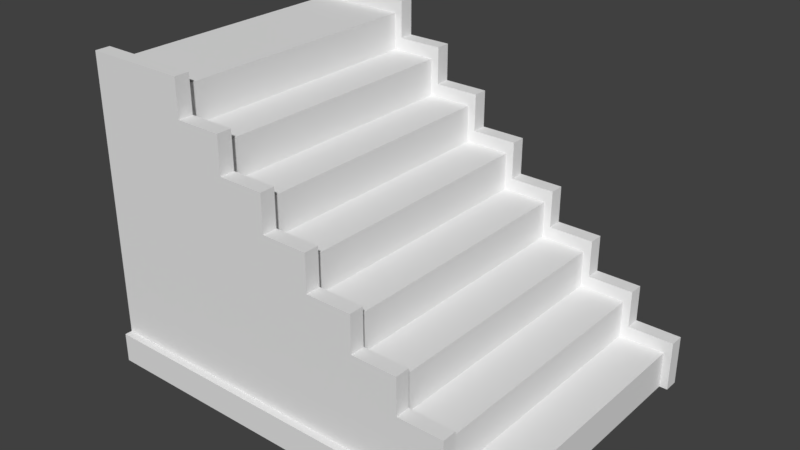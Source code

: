 # Source: Stairs.blend  (saved by Blender 2.78.0; exported with 4.5.12 LTS)
import bpy
from mathutils import Matrix  # noqa: F401  (used for matrix-valued properties, if any)

bpy.ops.wm.read_factory_settings(use_empty=True)
scene = bpy.context.scene
scene.name = 'Scene'

# ---- collections
col_collection_1 = bpy.data.collections.new('Collection 1'); scene.collection.children.link(col_collection_1)

# ---- materials (node trees are filled in below, after node groups)
mat_material = bpy.data.materials.new('Material')
mat_material.alpha_threshold = 0.0
mat_material.use_transparent_shadow = False
mat_material.roughness = 0.5
mat_material_001 = bpy.data.materials.new('Material.001')
mat_material_001.alpha_threshold = 0.0
mat_material_001.use_transparent_shadow = False
mat_material_001.roughness = 0.5
mat_material_002 = bpy.data.materials.new('Material.002')
mat_material_002.alpha_threshold = 0.0
mat_material_002.use_transparent_shadow = False
mat_material_002.roughness = 0.5

# ---- material node trees

# ---- world
world_world = bpy.data.worlds.new('World'); scene.world = world_world
world_world.color = (0.05088, 0.05088, 0.05088)
world_world.use_sun_shadow = False
world_world.sun_shadow_jitter_overblur = 0.0
world_world.cycles.sampling_method = 'MANUAL'

# ---- meshes
me_plane_009 = bpy.data.meshes.new('Plane.009')
me_plane_009.from_pydata([(1.0, 1.0, 0.0), (-1.8, 1.0, 0.2), (1.0, 1.0, 0.2), (0.691, 1.0, 0.2), (0.3819, 1.0, 0.2), (0.07287, 1.0, 0.2), (-0.2362, 1.0, 0.2), (-0.5452, 1.0, 0.2), (-0.8543, 1.0, 0.2), (-1.163, 1.0, 0.2), (-1.472, 1.0, 0.2), (-1.8, 1.0, 0.5), (-1.472, 1.0, 0.5), (0.691, 1.0, 0.5), (0.3819, 1.0, 0.5), (0.07287, 1.0, 0.5), (-0.2362, 1.0, 0.5), (-0.5452, 1.0, 0.5), (-0.8543, 1.0, 0.5), (-1.163, 1.0, 0.5), (-1.8, 1.0, 0.75), (-1.472, 1.0, 0.75), (0.3819, 1.0, 0.75), (0.07287, 1.0, 0.75), (-0.2362, 1.0, 0.75), (-0.5452, 1.0, 0.75), (-0.8543, 1.0, 0.75), (-1.163, 1.0, 0.75), (-1.8, 1.0, 1.0), (-1.472, 1.0, 1.0), (0.07287, 1.0, 1.0), (-0.2362, 1.0, 1.0), (-0.5452, 1.0, 1.0), (-0.8543, 1.0, 1.0), (-1.163, 1.0, 1.0), (-1.8, 1.0, 1.25), (-1.472, 1.0, 1.25), (-0.2362, 1.0, 1.25), (-0.5452, 1.0, 1.25), (-0.8543, 1.0, 1.25), (-1.163, 1.0, 1.25), (-1.8, 1.0, 1.5), (-1.472, 1.0, 1.5), (-0.5452, 1.0, 1.5), (-0.8543, 1.0, 1.5), (-1.163, 1.0, 1.5), (-1.8, 1.0, 1.75), (-1.472, 1.0, 1.75), (-0.8543, 1.0, 1.75), (-1.163, 1.0, 1.75), (-1.8, 1.0, 2.0), (-1.472, 1.0, 2.0), (-1.163, 1.0, 2.0), (1.0, 0.9, 0.0), (1.0, 0.9, 0.25), (0.691, 0.9, 0.25), (0.3819, 0.9, 0.5), (-0.2362, 0.9, 1.0), (0.07287, 0.9, 1.0), (-0.5452, 0.9, 1.25), (-0.8543, 0.9, 1.5), (-1.163, 0.9, 1.75), (-0.8543, 0.9, 1.75), (1.054, 0.9, 0.0), (1.054, 1.0, 0.0), (1.054, 0.9, 0.3389), (1.054, 1.0, 0.3389), (0.7453, 1.0, 0.3389), (0.7453, 0.9, 0.3389), (0.7453, 1.0, 0.5889), (0.4363, 1.0, 0.5889), (0.4363, 0.9, 0.5889), (0.7453, 0.9, 0.5889), (0.4363, 1.0, 0.8389), (0.1272, 1.0, 0.8389), (0.1272, 0.9, 0.8389), (0.4363, 0.9, 0.8389), (0.1272, 1.0, 1.089), (-0.1818, 1.0, 1.089), (-0.1818, 0.9, 1.089), (0.1272, 0.9, 1.089), (-0.1818, 1.0, 1.339), (-0.4908, 1.0, 1.339), (-0.4908, 1.0, 1.589), (-0.4908, 0.9, 1.339), (-0.1818, 0.9, 1.339), (-0.7999, 1.0, 1.589), (-0.7999, 1.0, 1.839), (-0.7999, 0.9, 1.589), (-0.4908, 0.9, 1.589), (-1.109, 1.0, 1.839), (-1.109, 0.9, 1.839), (-0.7999, 0.9, 1.839), (-1.472, 1.0, 2.089), (-1.8, 1.0, 2.089), (-1.109, 1.0, 2.089), (-1.472, 0.9, 2.089), (-1.109, 0.9, 2.089), (-1.8, 0.9, 2.089), (1.0, -1.0, 0.0), (-1.8, -1.0, 0.2), (1.0, -1.0, 0.2), (0.691, -1.0, 0.2), (0.3819, -1.0, 0.2), (0.07287, -1.0, 0.2), (-0.2362, -1.0, 0.2), (-0.5452, -1.0, 0.2), (-0.8543, -1.0, 0.2), (-1.163, -1.0, 0.2), (-1.472, -1.0, 0.2), (-1.8, -1.0, 0.5), (-1.472, -1.0, 0.5), (0.691, -1.0, 0.5), (0.3819, -1.0, 0.5), (0.07287, -1.0, 0.5), (-0.2362, -1.0, 0.5), (-0.5452, -1.0, 0.5), (-0.8543, -1.0, 0.5), (-1.163, -1.0, 0.5), (-1.8, -1.0, 0.75), (-1.472, -1.0, 0.75), (0.3819, -1.0, 0.75), (0.07287, -1.0, 0.75), (-0.2362, -1.0, 0.75), (-0.5452, -1.0, 0.75), (-0.8543, -1.0, 0.75), (-1.163, -1.0, 0.75), (-1.8, -1.0, 1.0), (-1.472, -1.0, 1.0), (0.07287, -1.0, 1.0), (-0.2362, -1.0, 1.0), (-0.5452, -1.0, 1.0), (-0.8543, -1.0, 1.0), (-1.163, -1.0, 1.0), (-1.8, -1.0, 1.25), (-1.472, -1.0, 1.25), (-0.2362, -1.0, 1.25), (-0.5452, -1.0, 1.25), (-0.8543, -1.0, 1.25), (-1.163, -1.0, 1.25), (-1.8, -1.0, 1.5), (-1.472, -1.0, 1.5), (-0.5452, -1.0, 1.5), (-0.8543, -1.0, 1.5), (-1.163, -1.0, 1.5), (-1.8, -1.0, 1.75), (-1.472, -1.0, 1.75), (-0.8543, -1.0, 1.75), (-1.163, -1.0, 1.75), (-1.8, -1.0, 2.0), (-1.472, -1.0, 2.0), (-1.163, -1.0, 2.0), (1.0, -0.9, 0.0), (1.0, -0.9, 0.25), (0.691, -0.9, 0.25), (0.3819, -0.9, 0.5), (0.691, -0.9, 0.5), (0.07287, -0.9, 0.75), (0.3819, -0.9, 0.75), (-0.2362, -0.9, 1.0), (0.07287, -0.9, 1.0), (-0.5452, -0.9, 1.25), (-0.2362, -0.9, 1.25), (-0.8543, -0.9, 1.5), (-0.5452, -0.9, 1.5), (-1.163, -0.9, 1.75), (-0.8543, -0.9, 1.75), (-1.8, -0.9, 2.0), (-1.472, -0.9, 2.0), (-1.163, -0.9, 2.0), (1.054, -0.9, 0.0), (1.054, -1.0, 0.0), (1.054, -0.9, 0.3389), (1.054, -1.0, 0.3389), (0.7453, -1.0, 0.3389), (0.7453, -0.9, 0.3389), (0.7453, -1.0, 0.5889), (0.4363, -1.0, 0.5889), (0.4363, -0.9, 0.5889), (0.7453, -0.9, 0.5889), (0.4363, -1.0, 0.8389), (0.1272, -1.0, 0.8389), (0.1272, -0.9, 0.8389), (0.4363, -0.9, 0.8389), (0.1272, -1.0, 1.089), (-0.1818, -1.0, 1.089), (-0.1818, -0.9, 1.089), (0.1272, -0.9, 1.089), (-0.1818, -1.0, 1.339), (-0.4908, -1.0, 1.339), (-0.4908, -1.0, 1.589), (-0.4908, -0.9, 1.339), (-0.1818, -0.9, 1.339), (-0.7999, -1.0, 1.589), (-0.7999, -1.0, 1.839), (-0.7999, -0.9, 1.589), (-0.4908, -0.9, 1.589), (-1.109, -1.0, 1.839), (-1.109, -0.9, 1.839), (-0.7999, -0.9, 1.839), (-1.472, -1.0, 2.089), (-1.8, -1.0, 2.089), (-1.109, -1.0, 2.089), (-1.472, -0.9, 2.089), (-1.109, -0.9, 2.089), (-1.8, -0.9, 2.089), (0.691, 0.9, 0.5), (0.07287, 0.9, 0.75), (0.3819, 0.9, 0.75), (-0.2362, 0.9, 1.25), (-0.5452, 0.9, 1.5), (-1.472, 0.9, 2.0), (-1.163, 0.9, 2.0), (-1.8, 0.9, 2.0), (-1.472, 1.05, 0.0), (-1.8, 1.05, 0.0), (-1.472, 1.05, 0.2), (-1.8, 1.05, 0.2), (1.0, 1.05, 0.0), (1.0, 1.05, 0.2), (0.691, 1.05, 0.0), (0.3819, 1.05, 0.0), (0.07287, 1.05, 0.0), (-0.2362, 1.05, 0.0), (-0.5452, 1.05, 0.0), (-0.8543, 1.05, 0.0), (-1.163, 1.05, 0.0), (0.691, 1.05, 0.2), (0.3819, 1.05, 0.2), (0.07287, 1.05, 0.2), (-0.2362, 1.05, 0.2), (-0.5452, 1.05, 0.2), (-0.8543, 1.05, 0.2), (-1.163, 1.05, 0.2), (-1.472, -1.05, 0.0), (-1.8, -1.05, 0.0), (-1.472, -1.05, 0.2), (-1.8, -1.05, 0.2), (1.0, -1.05, 0.0), (1.0, -1.05, 0.2), (0.691, -1.05, 0.0), (0.3819, -1.05, 0.0), (0.07287, -1.05, 0.0), (-0.2362, -1.05, 0.0), (-0.5452, -1.05, 0.0), (-0.8543, -1.05, 0.0), (-1.163, -1.05, 0.0), (0.691, -1.05, 0.2), (0.3819, -1.05, 0.2), (0.07287, -1.05, 0.2), (-0.2362, -1.05, 0.2), (-0.5452, -1.05, 0.2), (-0.8543, -1.05, 0.2), (-1.163, -1.05, 0.2)], [], [(57, 58, 80, 79), (211, 212, 97, 96), (8, 7, 231, 232), (7, 6, 230, 231), (2, 0, 218, 219), (6, 5, 229, 230), (1, 10, 216, 217), (7, 8, 18, 17), (6, 7, 17, 16), (5, 6, 16, 15), (4, 5, 15, 14), (12, 11, 20, 21), (0, 2, 66, 64), (18, 19, 27, 26), (17, 18, 26, 25), (58, 207, 75, 80), (8, 9, 19, 18), (9, 10, 12, 19), (10, 1, 11, 12), (3, 4, 14, 13), (23, 30, 77, 74), (24, 25, 32, 31), (23, 24, 31, 30), (21, 20, 28, 29), (14, 22, 73, 70), (19, 12, 21, 27), (14, 15, 23, 22), (15, 16, 24, 23), (16, 17, 25, 24), (31, 32, 38, 37), (34, 29, 36, 40), (29, 28, 35, 36), (212, 61, 91, 97), (25, 26, 33, 32), (49, 52, 95, 90), (26, 27, 34, 33), (27, 21, 29, 34), (38, 39, 44, 43), (36, 35, 41, 42), (43, 44, 86, 83), (210, 59, 84, 89), (32, 33, 39, 38), (22, 23, 74, 73), (33, 34, 40, 39), (42, 41, 46, 47), (44, 45, 49, 48), (59, 209, 85, 84), (39, 40, 45, 44), (40, 36, 42, 45), (55, 54, 65, 68), (45, 42, 47, 49), (50, 213, 98, 94), (209, 57, 79, 85), (54, 53, 63, 65), (47, 46, 50, 51), (38, 43, 83, 82), (49, 47, 51, 52), (68, 65, 66, 67), (63, 64, 66, 65), (71, 70, 73, 76), (71, 72, 69, 70), (68, 67, 69, 72), (75, 76, 73, 74), (79, 80, 77, 78), (75, 74, 77, 80), (84, 82, 83, 89), (84, 85, 81, 82), (79, 78, 81, 85), (88, 89, 83, 86), (91, 92, 87, 90), (88, 86, 87, 92), (98, 96, 93, 94), (96, 97, 95, 93), (91, 90, 95, 97), (3, 13, 69, 67), (2, 3, 67, 66), (213, 211, 96, 98), (44, 48, 87, 86), (31, 37, 81, 78), (207, 208, 76, 75), (30, 31, 78, 77), (37, 38, 82, 81), (51, 50, 94, 93), (206, 55, 68, 72), (13, 14, 70, 69), (62, 60, 88, 92), (56, 206, 72, 71), (48, 49, 90, 87), (61, 62, 92, 91), (52, 51, 93, 95), (208, 56, 71, 76), (60, 210, 89, 88), (159, 186, 187, 160), (168, 203, 204, 169), (5, 4, 228, 229), (4, 3, 227, 228), (3, 2, 219, 227), (108, 109, 236, 253), (106, 116, 117, 107), (105, 115, 116, 106), (104, 114, 115, 105), (103, 113, 114, 104), (111, 120, 119, 110), (99, 171, 173, 101), (117, 125, 126, 118), (116, 124, 125, 117), (160, 187, 182, 157), (107, 117, 118, 108), (108, 118, 111, 109), (109, 111, 110, 100), (102, 112, 113, 103), (122, 181, 184, 129), (123, 130, 131, 124), (122, 129, 130, 123), (120, 128, 127, 119), (113, 177, 180, 121), (118, 126, 120, 111), (113, 121, 122, 114), (114, 122, 123, 115), (115, 123, 124, 116), (130, 136, 137, 131), (133, 139, 135, 128), (128, 135, 134, 127), (169, 204, 198, 165), (124, 131, 132, 125), (148, 197, 202, 151), (125, 132, 133, 126), (126, 133, 128, 120), (137, 142, 143, 138), (135, 141, 140, 134), (142, 190, 193, 143), (164, 196, 191, 161), (131, 137, 138, 132), (121, 180, 181, 122), (132, 138, 139, 133), (141, 146, 145, 140), (143, 147, 148, 144), (161, 191, 192, 162), (138, 143, 144, 139), (139, 144, 141, 135), (154, 175, 172, 153), (144, 148, 146, 141), (149, 201, 205, 167), (162, 192, 186, 159), (153, 172, 170, 152), (146, 150, 149, 145), (137, 189, 190, 142), (148, 151, 150, 146), (61, 212, 169, 165), (211, 168, 169, 212), (213, 167, 168, 211), (60, 62, 166, 163), (61, 165, 166, 62), (60, 163, 164, 210), (57, 209, 162, 159), (59, 161, 162, 209), (59, 210, 164, 161), (207, 58, 160, 157), (57, 159, 160, 58), (207, 157, 158, 208), (55, 206, 156, 154), (56, 155, 156, 206), (56, 208, 158, 155), (53, 54, 153, 152), (55, 154, 153, 54), (175, 174, 173, 172), (170, 172, 173, 171), (178, 183, 180, 177), (178, 177, 176, 179), (175, 179, 176, 174), (182, 181, 180, 183), (186, 185, 184, 187), (182, 187, 184, 181), (191, 196, 190, 189), (191, 189, 188, 192), (186, 192, 188, 185), (195, 193, 190, 196), (198, 197, 194, 199), (195, 199, 194, 193), (205, 201, 200, 203), (203, 200, 202, 204), (198, 204, 202, 197), (102, 174, 176, 112), (101, 173, 174, 102), (167, 205, 203, 168), (143, 193, 194, 147), (130, 185, 188, 136), (157, 182, 183, 158), (129, 184, 185, 130), (136, 188, 189, 137), (150, 200, 201, 149), (156, 179, 175, 154), (112, 176, 177, 113), (166, 199, 195, 163), (155, 178, 179, 156), (147, 194, 197, 148), (165, 198, 199, 166), (151, 202, 200, 150), (158, 183, 178, 155), (163, 195, 196, 164), (214, 215, 217, 216), (218, 220, 227, 219), (220, 221, 228, 227), (221, 222, 229, 228), (222, 223, 230, 229), (223, 224, 231, 230), (224, 225, 232, 231), (225, 226, 233, 232), (226, 214, 216, 233), (234, 236, 237, 235), (238, 239, 247, 240), (240, 247, 248, 241), (241, 248, 249, 242), (242, 249, 250, 243), (243, 250, 251, 244), (244, 251, 252, 245), (245, 252, 253, 246), (246, 253, 236, 234), (101, 102, 247, 239), (9, 8, 232, 233), (102, 103, 248, 247), (10, 9, 233, 216), (103, 104, 249, 248), (109, 100, 237, 236), (104, 105, 250, 249), (99, 101, 239, 238), (105, 106, 251, 250), (106, 107, 252, 251), (107, 108, 253, 252)])
me_plane_009.polygons.foreach_set('material_index', [1, 1, 1, 1, 1, 1, 1, 0, 0, 0, 0, 0, 1, 0, 0, 1, 0, 0, 0, 0, 1, 0, 0, 0, 1, 0, 0, 0, 0, 0, 0, 0, 1, 0, 1, 0, 0, 0, 0, 1, 1, 0, 1, 0, 0, 0, 1, 0, 0, 1, 0, 0, 1, 1, 0, 1, 0, 1, 1, 1, 1, 1, 1, 1, 1, 1, 1, 1, 1, 1, 1, 1, 1, 1, 1, 1, 1, 1, 1, 1, 1, 1, 1, 1, 1, 1, 1, 1, 1, 1, 1, 1, 1, 1, 1, 1, 1, 1, 0, 0, 0, 0, 0, 1, 0, 0, 1, 0, 0, 0, 0, 1, 0, 0, 0, 1, 0, 0, 0, 0, 0, 0, 0, 1, 0, 1, 0, 0, 0, 0, 1, 1, 0, 1, 0, 0, 0, 1, 0, 0, 1, 0, 0, 1, 1, 0, 1, 0, 2, 2, 2, 2, 2, 2, 2, 2, 2, 2, 2, 2, 2, 2, 2, 2, 2, 1, 1, 1, 1, 1, 1, 1, 1, 1, 1, 1, 1, 1, 1, 1, 1, 1, 1, 1, 1, 1, 1, 1, 1, 1, 1, 1, 1, 1, 1, 1, 1, 1, 1, 1, 1, 1, 1, 1, 1, 1, 1, 1, 1, 1, 1, 1, 1, 1, 1, 1, 1, 1, 1, 1, 1, 1, 1, 1, 1, 0, 1, 1, 1])
_uv = me_plane_009.uv_layers.new(name='UVMap')
_uv.uv.foreach_set('vector', [0.09624, 0.9514, 0.1895, 0.9514, 0.1895, 0.9296, 0.09624, 0.9296, 0.9514, 0.4752, 0.9514, 0.382, 0.9296, 0.382, 0.9296, 0.4752, 0.5248, 0.9752, 0.618, 0.9752, 0.618, 0.9534, 0.5248, 0.9534, 0.9752, 0.4752, 0.9752, 0.382, 0.9534, 0.382, 0.9534, 0.4752, 0.4276, 0.5228, 0.4276, 0.4772, 0.4058, 0.4772, 0.4058, 0.5228, 0.4296, 0.9752, 0.5228, 0.9752, 0.5228, 0.9534, 0.4296, 0.9534, 0.9514, 0.6657, 0.9514, 0.5724, 0.9296, 0.5724, 0.9296, 0.6657, 0.38, 0.4772, 0.2867, 0.4772, 0.2867, 0.5704, 0.38, 0.5704, 0.5704, 0.2867, 0.4772, 0.2867, 0.4772, 0.38, 0.5704, 0.38, 0.09424, 0.4772, 0.001001, 0.4772, 0.001001, 0.5704, 0.09424, 0.5704, 0.09424, 0.2867, 0.001001, 0.2867, 0.001001, 0.38, 0.09424, 0.38, 0.5724, 0.8085, 0.6657, 0.8085, 0.6657, 0.7629, 0.5724, 0.7629, 0.4038, 0.5228, 0.4038, 0.4772, 0.382, 0.4772, 0.382, 0.5228, 0.8085, 0.6657, 0.8085, 0.5724, 0.7629, 0.5724, 0.7629, 0.6657, 0.4772, 0.8085, 0.5704, 0.8085, 0.5704, 0.7629, 0.4772, 0.7629, 0.4752, 0.5228, 0.4752, 0.4772, 0.4534, 0.4772, 0.4534, 0.5228, 0.4752, 0.2867, 0.382, 0.2867, 0.382, 0.38, 0.4752, 0.38, 0.38, 0.382, 0.2867, 0.382, 0.2867, 0.4752, 0.38, 0.4752, 0.4752, 0.382, 0.382, 0.382, 0.382, 0.4752, 0.4752, 0.4752, 0.5704, 0.001001, 0.4772, 0.001001, 0.4772, 0.09424, 0.5704, 0.09424, 0.4514, 0.5228, 0.4514, 0.4772, 0.4296, 0.4772, 0.4296, 0.5228, 0.8085, 0.5704, 0.8085, 0.4772, 0.7629, 0.4772, 0.7629, 0.5704, 0.1915, 0.8085, 0.2847, 0.8085, 0.2847, 0.7629, 0.1915, 0.7629, 0.8085, 0.38, 0.8085, 0.2867, 0.7629, 0.2867, 0.7629, 0.38, 0.4276, 0.5704, 0.4276, 0.5248, 0.4058, 0.5248, 0.4058, 0.5704, 0.09624, 0.8085, 0.1895, 0.8085, 0.1895, 0.7629, 0.09624, 0.7629, 0.8085, 0.2847, 0.8085, 0.1915, 0.7629, 0.1915, 0.7629, 0.2847, 0.001001, 0.8085, 0.09424, 0.8085, 0.09424, 0.7629, 0.001001, 0.7629, 0.8085, 0.1895, 0.8085, 0.09624, 0.7629, 0.09624, 0.7629, 0.1895, 0.5724, 0.7609, 0.6657, 0.7609, 0.6657, 0.7153, 0.5724, 0.7153, 0.8085, 0.09424, 0.8085, 0.001001, 0.7629, 0.001001, 0.7629, 0.09424, 0.4772, 0.7609, 0.5704, 0.7609, 0.5704, 0.7153, 0.4772, 0.7153, 0.4038, 0.5704, 0.4038, 0.5248, 0.382, 0.5248, 0.382, 0.5704, 0.7609, 0.7609, 0.7609, 0.6677, 0.7153, 0.6677, 0.7153, 0.7609, 0.4752, 0.5704, 0.4752, 0.5248, 0.4534, 0.5248, 0.4534, 0.5704, 0.382, 0.7609, 0.4752, 0.7609, 0.4752, 0.7153, 0.382, 0.7153, 0.7133, 0.7609, 0.7133, 0.6677, 0.6677, 0.6677, 0.6677, 0.7609, 0.2867, 0.7609, 0.38, 0.7609, 0.38, 0.7153, 0.2867, 0.7153, 0.7609, 0.6657, 0.7609, 0.5724, 0.7153, 0.5724, 0.7153, 0.6657, 0.8581, 0.9276, 0.9514, 0.9276, 0.9514, 0.9058, 0.8581, 0.9058, 0.4514, 0.5704, 0.4514, 0.5248, 0.4296, 0.5248, 0.4296, 0.5704, 0.7609, 0.4752, 0.7609, 0.382, 0.7153, 0.382, 0.7153, 0.4752, 0.8581, 0.9038, 0.9514, 0.9038, 0.9514, 0.882, 0.8581, 0.882, 0.7609, 0.38, 0.7609, 0.2867, 0.7153, 0.2867, 0.7153, 0.38, 0.09624, 0.7609, 0.1895, 0.7609, 0.1895, 0.7153, 0.09624, 0.7153, 0.7133, 0.5704, 0.7133, 0.4772, 0.6677, 0.4772, 0.6677, 0.5704, 0.8581, 0.88, 0.9514, 0.88, 0.9514, 0.8581, 0.8581, 0.8581, 0.6657, 0.5704, 0.6657, 0.4772, 0.62, 0.4772, 0.62, 0.5704, 0.382, 0.6657, 0.4752, 0.6657, 0.4752, 0.62, 0.382, 0.62, 0.9514, 0.5704, 0.9514, 0.4772, 0.9296, 0.4772, 0.9296, 0.5704, 0.001001, 0.7133, 0.09424, 0.7133, 0.09424, 0.6677, 0.001001, 0.6677, 0.9752, 0.501, 0.9534, 0.501, 0.9534, 0.5228, 0.9752, 0.5228, 0.5704, 0.4276, 0.5704, 0.382, 0.5486, 0.382, 0.5486, 0.4276, 0.9514, 0.38, 0.9514, 0.2867, 0.9296, 0.2867, 0.9296, 0.38, 0.1915, 0.7133, 0.2847, 0.7133, 0.2847, 0.6677, 0.1915, 0.6677, 0.5466, 0.4276, 0.5466, 0.382, 0.5248, 0.382, 0.5248, 0.4276, 0.7133, 0.1895, 0.7133, 0.09624, 0.6677, 0.09624, 0.6677, 0.1895, 0.7629, 0.9514, 0.8561, 0.9514, 0.8561, 0.9296, 0.7629, 0.9296, 0.9514, 0.1915, 0.9296, 0.1915, 0.9296, 0.2847, 0.9514, 0.2847, 0.618, 0.382, 0.5962, 0.382, 0.5962, 0.4276, 0.618, 0.4276, 0.6677, 0.9514, 0.7609, 0.9514, 0.7609, 0.9296, 0.6677, 0.9296, 0.5942, 0.382, 0.5724, 0.382, 0.5724, 0.4276, 0.5942, 0.4276, 0.9514, 0.1895, 0.9514, 0.09624, 0.9296, 0.09624, 0.9296, 0.1895, 0.5724, 0.9514, 0.6657, 0.9514, 0.6657, 0.9296, 0.5724, 0.9296, 0.5704, 0.4296, 0.5486, 0.4296, 0.5486, 0.4752, 0.5704, 0.4752, 0.5466, 0.4296, 0.5248, 0.4296, 0.5248, 0.4752, 0.5466, 0.4752, 0.9514, 0.09424, 0.9514, 0.001001, 0.9296, 0.001001, 0.9296, 0.09424, 0.618, 0.4296, 0.5962, 0.4296, 0.5962, 0.4752, 0.618, 0.4752, 0.4772, 0.9514, 0.5704, 0.9514, 0.5704, 0.9296, 0.4772, 0.9296, 0.9276, 0.8561, 0.9276, 0.7629, 0.9058, 0.7629, 0.9058, 0.8561, 0.5942, 0.4296, 0.5724, 0.4296, 0.5724, 0.4752, 0.5942, 0.4752, 0.382, 0.9514, 0.4752, 0.9514, 0.4752, 0.9296, 0.382, 0.9296, 0.9276, 0.7609, 0.9276, 0.6677, 0.9058, 0.6677, 0.9058, 0.7609, 0.5704, 0.4772, 0.5486, 0.4772, 0.5486, 0.5228, 0.5704, 0.5228, 0.5466, 0.5228, 0.5466, 0.4772, 0.5248, 0.4772, 0.5248, 0.5228, 0.001001, 0.7609, 0.09424, 0.7609, 0.09424, 0.7153, 0.001001, 0.7153, 0.9276, 0.6657, 0.9276, 0.5724, 0.9058, 0.5724, 0.9058, 0.6657, 0.618, 0.5228, 0.618, 0.4772, 0.5962, 0.4772, 0.5962, 0.5228, 0.5942, 0.5228, 0.5942, 0.4772, 0.5724, 0.4772, 0.5724, 0.5228, 0.4772, 0.9276, 0.5704, 0.9276, 0.5704, 0.9058, 0.4772, 0.9058, 0.9038, 0.5704, 0.9038, 0.4772, 0.882, 0.4772, 0.882, 0.5704, 0.7629, 0.9038, 0.8561, 0.9038, 0.8561, 0.882, 0.7629, 0.882, 0.9038, 0.4752, 0.9038, 0.382, 0.882, 0.382, 0.882, 0.4752, 0.5704, 0.5704, 0.5704, 0.5248, 0.5486, 0.5248, 0.5486, 0.5704, 0.6677, 0.9038, 0.7609, 0.9038, 0.7609, 0.882, 0.6677, 0.882, 0.5466, 0.5704, 0.5466, 0.5248, 0.5248, 0.5248, 0.5248, 0.5704, 0.9038, 0.38, 0.9038, 0.2867, 0.882, 0.2867, 0.882, 0.38, 0.5724, 0.9038, 0.6657, 0.9038, 0.6657, 0.882, 0.5724, 0.882, 0.9038, 0.2847, 0.9038, 0.1915, 0.882, 0.1915, 0.882, 0.2847, 0.4772, 0.9038, 0.5704, 0.9038, 0.5704, 0.882, 0.4772, 0.882, 0.618, 0.5704, 0.618, 0.5248, 0.5962, 0.5248, 0.5962, 0.5704, 0.88, 0.8561, 0.88, 0.7629, 0.8581, 0.7629, 0.8581, 0.8561, 0.4752, 0.9038, 0.4752, 0.882, 0.382, 0.882, 0.382, 0.9038, 0.88, 0.6677, 0.8581, 0.6677, 0.8581, 0.7609, 0.88, 0.7609, 0.7629, 0.88, 0.8561, 0.88, 0.8561, 0.8581, 0.7629, 0.8581, 0.88, 0.6657, 0.88, 0.5724, 0.8581, 0.5724, 0.8581, 0.6657, 0.6677, 0.88, 0.7609, 0.88, 0.7609, 0.8581, 0.6677, 0.8581, 0.88, 0.5704, 0.88, 0.4772, 0.8581, 0.4772, 0.8581, 0.5704, 0.2847, 0.4772, 0.1915, 0.4772, 0.1915, 0.5704, 0.2847, 0.5704, 0.5704, 0.1915, 0.4772, 0.1915, 0.4772, 0.2847, 0.5704, 0.2847, 0.1895, 0.4772, 0.09624, 0.4772, 0.09624, 0.5704, 0.1895, 0.5704, 0.5704, 0.09624, 0.4772, 0.09624, 0.4772, 0.1895, 0.5704, 0.1895, 0.38, 0.8085, 0.38, 0.7629, 0.2867, 0.7629, 0.2867, 0.8085, 0.5942, 0.5248, 0.5724, 0.5248, 0.5724, 0.5704, 0.5942, 0.5704, 0.8085, 0.382, 0.7629, 0.382, 0.7629, 0.4752, 0.8085, 0.4752, 0.4752, 0.8085, 0.4752, 0.7629, 0.382, 0.7629, 0.382, 0.8085, 0.618, 0.1915, 0.5962, 0.1915, 0.5962, 0.2371, 0.618, 0.2371, 0.6657, 0.2867, 0.5724, 0.2867, 0.5724, 0.38, 0.6657, 0.38, 0.4752, 0.1915, 0.382, 0.1915, 0.382, 0.2847, 0.4752, 0.2847, 0.09424, 0.382, 0.001001, 0.382, 0.001001, 0.4752, 0.09424, 0.4752, 0.38, 0.2867, 0.2867, 0.2867, 0.2867, 0.38, 0.38, 0.38, 0.5942, 0.1915, 0.5724, 0.1915, 0.5724, 0.2371, 0.5942, 0.2371, 0.8085, 0.6677, 0.7629, 0.6677, 0.7629, 0.7609, 0.8085, 0.7609, 0.7609, 0.8085, 0.7609, 0.7629, 0.6677, 0.7629, 0.6677, 0.8085, 0.8561, 0.001001, 0.8105, 0.001001, 0.8105, 0.09424, 0.8561, 0.09424, 0.6657, 0.1915, 0.6439, 0.1915, 0.6439, 0.2371, 0.6657, 0.2371, 0.09424, 0.8561, 0.09424, 0.8105, 0.001001, 0.8105, 0.001001, 0.8561, 0.8561, 0.09624, 0.8105, 0.09624, 0.8105, 0.1895, 0.8561, 0.1895, 0.1895, 0.8561, 0.1895, 0.8105, 0.09624, 0.8105, 0.09624, 0.8561, 0.8561, 0.1915, 0.8105, 0.1915, 0.8105, 0.2847, 0.8561, 0.2847, 0.2847, 0.8561, 0.2847, 0.8105, 0.1915, 0.8105, 0.1915, 0.8561, 0.8561, 0.2867, 0.8105, 0.2867, 0.8105, 0.38, 0.8561, 0.38, 0.38, 0.8561, 0.38, 0.8105, 0.2867, 0.8105, 0.2867, 0.8561, 0.6419, 0.1915, 0.62, 0.1915, 0.62, 0.2371, 0.6419, 0.2371, 0.8561, 0.382, 0.8105, 0.382, 0.8105, 0.4752, 0.8561, 0.4752, 0.618, 0.2391, 0.5962, 0.2391, 0.5962, 0.2847, 0.618, 0.2847, 0.4752, 0.8561, 0.4752, 0.8105, 0.382, 0.8105, 0.382, 0.8561, 0.8561, 0.4772, 0.8105, 0.4772, 0.8105, 0.5704, 0.8561, 0.5704, 0.5704, 0.8561, 0.5704, 0.8105, 0.4772, 0.8105, 0.4772, 0.8561, 0.8561, 0.5724, 0.8105, 0.5724, 0.8105, 0.6657, 0.8561, 0.6657, 0.6657, 0.88, 0.6657, 0.8581, 0.5724, 0.8581, 0.5724, 0.88, 0.5942, 0.2391, 0.5724, 0.2391, 0.5724, 0.2847, 0.5942, 0.2847, 0.8561, 0.6677, 0.8105, 0.6677, 0.8105, 0.7609, 0.8561, 0.7609, 0.5704, 0.88, 0.5704, 0.8581, 0.4772, 0.8581, 0.4772, 0.88, 0.8085, 0.7629, 0.7629, 0.7629, 0.7629, 0.8561, 0.8085, 0.8561, 0.09424, 0.9038, 0.09424, 0.8581, 0.001001, 0.8581, 0.001001, 0.9038, 0.8561, 0.7629, 0.8105, 0.7629, 0.8105, 0.8561, 0.8561, 0.8561, 0.4752, 0.88, 0.4752, 0.8581, 0.382, 0.8581, 0.382, 0.88, 0.9038, 0.09624, 0.8581, 0.09624, 0.8581, 0.1895, 0.9038, 0.1895, 0.1895, 0.9038, 0.1895, 0.8581, 0.09624, 0.8581, 0.09624, 0.9038, 0.88, 0.382, 0.8581, 0.382, 0.8581, 0.4752, 0.88, 0.4752, 0.38, 0.9038, 0.38, 0.8581, 0.2867, 0.8581, 0.2867, 0.9038, 0.9752, 0.4772, 0.9534, 0.4772, 0.9534, 0.499, 0.9752, 0.499, 0.6657, 0.2391, 0.6439, 0.2391, 0.6439, 0.2847, 0.6657, 0.2847, 0.88, 0.2867, 0.8581, 0.2867, 0.8581, 0.38, 0.88, 0.38, 0.2847, 0.9038, 0.2847, 0.8581, 0.1915, 0.8581, 0.1915, 0.9038, 0.6419, 0.2391, 0.62, 0.2391, 0.62, 0.2847, 0.6419, 0.2847, 0.9038, 0.001001, 0.8581, 0.001001, 0.8581, 0.09424, 0.9038, 0.09424, 0.38, 0.6657, 0.38, 0.62, 0.1915, 0.62, 0.1915, 0.6657, 0.2847, 0.38, 0.2847, 0.1915, 0.1915, 0.1915, 0.1915, 0.38, 0.09624, 0.4752, 0.2847, 0.4752, 0.2847, 0.382, 0.09624, 0.382, 0.5228, 0.382, 0.4772, 0.382, 0.4772, 0.5704, 0.5228, 0.5704, 0.1915, 0.09424, 0.38, 0.09424, 0.38, 0.001001, 0.1915, 0.001001, 0.38, 0.2847, 0.38, 0.09624, 0.2867, 0.09624, 0.2867, 0.2847, 0.1895, 0.618, 0.1895, 0.5724, 0.001001, 0.5724, 0.001001, 0.618, 0.1895, 0.38, 0.1895, 0.1915, 0.09624, 0.1915, 0.09624, 0.38, 0.38, 0.618, 0.38, 0.5724, 0.1915, 0.5724, 0.1915, 0.618, 0.618, 0.001001, 0.5724, 0.001001, 0.5724, 0.1895, 0.618, 0.1895, 0.09624, 0.1895, 0.2847, 0.1895, 0.2847, 0.09624, 0.09624, 0.09624, 0.09424, 0.2847, 0.09424, 0.09624, 0.001001, 0.09624, 0.001001, 0.2847, 0.5704, 0.618, 0.5704, 0.5724, 0.382, 0.5724, 0.382, 0.618, 0.4752, 0.1895, 0.4752, 0.001001, 0.382, 0.001001, 0.382, 0.1895, 0.1895, 0.6657, 0.1895, 0.62, 0.001001, 0.62, 0.001001, 0.6657, 0.6657, 0.001001, 0.62, 0.001001, 0.62, 0.1895, 0.6657, 0.1895, 0.001001, 0.09424, 0.1895, 0.09424, 0.1895, 0.001001, 0.001001, 0.001001, 0.9038, 0.5724, 0.882, 0.5724, 0.882, 0.6657, 0.9038, 0.6657, 0.001001, 0.9276, 0.09424, 0.9276, 0.09424, 0.9058, 0.001001, 0.9058, 0.618, 0.618, 0.618, 0.5724, 0.5962, 0.5724, 0.5962, 0.618, 0.9038, 0.6677, 0.882, 0.6677, 0.882, 0.7609, 0.9038, 0.7609, 0.5942, 0.618, 0.5942, 0.5724, 0.5724, 0.5724, 0.5724, 0.618, 0.1895, 0.9276, 0.1895, 0.9058, 0.09624, 0.9058, 0.09624, 0.9276, 0.9038, 0.7629, 0.882, 0.7629, 0.882, 0.8561, 0.9038, 0.8561, 0.6657, 0.618, 0.6657, 0.5724, 0.6439, 0.5724, 0.6439, 0.618, 0.6419, 0.618, 0.6419, 0.5724, 0.62, 0.5724, 0.62, 0.618, 0.2847, 0.9276, 0.2847, 0.9058, 0.1915, 0.9058, 0.1915, 0.9276, 0.618, 0.6657, 0.618, 0.62, 0.5962, 0.62, 0.5962, 0.6657, 0.9276, 0.001001, 0.9058, 0.001001, 0.9058, 0.09424, 0.9276, 0.09424, 0.38, 0.9276, 0.38, 0.9058, 0.2867, 0.9058, 0.2867, 0.9276, 0.5942, 0.6657, 0.5942, 0.62, 0.5724, 0.62, 0.5724, 0.6657, 0.9276, 0.09624, 0.9058, 0.09624, 0.9058, 0.1895, 0.9276, 0.1895, 0.4752, 0.9276, 0.4752, 0.9058, 0.382, 0.9058, 0.382, 0.9276, 0.6657, 0.6657, 0.6657, 0.62, 0.6439, 0.62, 0.6439, 0.6657, 0.6419, 0.62, 0.62, 0.62, 0.62, 0.6657, 0.6419, 0.6657, 0.7609, 0.1915, 0.7153, 0.1915, 0.7153, 0.2847, 0.7609, 0.2847, 0.6657, 0.9276, 0.6657, 0.9058, 0.5724, 0.9058, 0.5724, 0.9276, 0.4276, 0.9534, 0.4058, 0.9534, 0.4058, 0.999, 0.4276, 0.999, 0.4038, 0.9534, 0.382, 0.9534, 0.382, 0.999, 0.4038, 0.999, 0.9276, 0.1915, 0.9058, 0.1915, 0.9058, 0.2847, 0.9276, 0.2847, 0.7609, 0.9276, 0.7609, 0.9058, 0.6677, 0.9058, 0.6677, 0.9276, 0.9276, 0.2867, 0.9058, 0.2867, 0.9058, 0.38, 0.9276, 0.38, 0.8561, 0.9276, 0.8561, 0.9058, 0.7629, 0.9058, 0.7629, 0.9276, 0.999, 0.3343, 0.9772, 0.3343, 0.9772, 0.38, 0.999, 0.38, 0.9276, 0.382, 0.9058, 0.382, 0.9058, 0.4752, 0.9276, 0.4752, 0.9752, 0.3343, 0.9534, 0.3343, 0.9534, 0.38, 0.9752, 0.38, 0.09424, 0.9514, 0.09424, 0.9296, 0.001001, 0.9296, 0.001001, 0.9514, 0.88, 0.1915, 0.8581, 0.1915, 0.8581, 0.2847, 0.88, 0.2847, 0.2847, 0.9514, 0.2847, 0.9296, 0.1915, 0.9296, 0.1915, 0.9514, 0.9276, 0.4772, 0.9058, 0.4772, 0.9058, 0.5704, 0.9276, 0.5704, 0.999, 0.2867, 0.9772, 0.2867, 0.9772, 0.3323, 0.999, 0.3323, 0.38, 0.9514, 0.38, 0.9296, 0.2867, 0.9296, 0.2867, 0.9514, 0.7609, 0.1895, 0.7609, 0.09624, 0.7153, 0.09624, 0.7153, 0.1895, 0.5724, 0.7133, 0.6657, 0.7133, 0.6657, 0.6677, 0.5724, 0.6677, 0.7609, 0.09424, 0.7609, 0.001001, 0.7153, 0.001001, 0.7153, 0.09424, 0.4772, 0.7133, 0.5704, 0.7133, 0.5704, 0.6677, 0.4772, 0.6677, 0.7133, 0.6657, 0.7133, 0.5724, 0.6677, 0.5724, 0.6677, 0.6657, 0.6677, 0.8561, 0.7609, 0.8561, 0.7609, 0.8105, 0.6677, 0.8105, 0.7133, 0.4752, 0.7133, 0.382, 0.6677, 0.382, 0.6677, 0.4752, 0.382, 0.7133, 0.4752, 0.7133, 0.4752, 0.6677, 0.382, 0.6677, 0.7133, 0.38, 0.7133, 0.2867, 0.6677, 0.2867, 0.6677, 0.38, 0.38, 0.7133, 0.38, 0.6677, 0.2867, 0.6677, 0.2867, 0.7133, 0.7133, 0.1915, 0.6677, 0.1915, 0.6677, 0.2847, 0.7133, 0.2847, 0.1895, 0.7133, 0.1895, 0.6677, 0.09624, 0.6677, 0.09624, 0.7133, 0.7133, 0.001001, 0.6677, 0.001001, 0.6677, 0.09424, 0.7133, 0.09424, 0.5704, 0.6657, 0.5704, 0.62, 0.4772, 0.62, 0.4772, 0.6657, 0.6657, 0.382, 0.62, 0.382, 0.62, 0.4752, 0.6657, 0.4752, 0.2847, 0.7609, 0.2847, 0.7153, 0.1915, 0.7153, 0.1915, 0.7609, 0.7609, 0.4772, 0.7153, 0.4772, 0.7153, 0.5704, 0.7609, 0.5704, 0.6657, 0.8561, 0.6657, 0.8105, 0.5724, 0.8105, 0.5724, 0.8561, 0.9514, 0.7609, 0.9514, 0.6677, 0.9296, 0.6677, 0.9296, 0.7609, 0.8581, 0.9514, 0.9514, 0.9514, 0.9514, 0.9296, 0.8581, 0.9296, 0.9514, 0.8561, 0.9514, 0.7629, 0.9296, 0.7629, 0.9296, 0.8561, 0.001001, 0.9752, 0.09424, 0.9752, 0.09424, 0.9534, 0.001001, 0.9534, 0.9752, 0.09424, 0.9752, 0.001001, 0.9534, 0.001001, 0.9534, 0.09424, 0.09624, 0.9752, 0.1895, 0.9752, 0.1895, 0.9534, 0.09624, 0.9534, 0.9752, 0.1895, 0.9752, 0.09624, 0.9534, 0.09624, 0.9534, 0.1895, 0.9752, 0.3323, 0.9752, 0.2867, 0.9534, 0.2867, 0.9534, 0.3323, 0.1915, 0.9752, 0.2847, 0.9752, 0.2847, 0.9534, 0.1915, 0.9534, 0.9752, 0.2847, 0.9752, 0.1915, 0.9534, 0.1915, 0.9534, 0.2847, 0.2867, 0.9752, 0.38, 0.9752, 0.38, 0.9534, 0.2867, 0.9534])
me_plane_009.materials.append(mat_material)
me_plane_009.materials.append(mat_material_001)
me_plane_009.materials.append(mat_material_002)
me_plane_009.use_remesh_preserve_volume = False
me_plane_009.use_remesh_preserve_attributes = False
me_plane_009.use_mirror_vertex_groups = False
me_plane_009.update()

# ---- objects
ob_plane = bpy.data.objects.new('Plane', me_plane_009)

# ---- transforms, parenting, visibility, modifiers, constraints
ob_plane.location = (0.0, 0.0, 0.0)
ob_plane.lineart.crease_threshold = 0.0

# ---- collection membership
col_collection_1.objects.link(ob_plane)

# ---- scene / render settings (as saved in the file)
scene.frame_start = 1; scene.frame_end = 250; scene.frame_set(1)
scene.render.engine = 'BLENDER_EEVEE_NEXT'
scene.render.resolution_percentage = 50
scene.render.dither_intensity = 0.0
scene.cycles.use_denoising = False
scene.cycles.samples = 128
scene.cycles.sampling_pattern = 'TABULATED_SOBOL'
scene.cycles.light_sampling_threshold = 0.0
scene.cycles.use_adaptive_sampling = False
scene.cycles.use_light_tree = False
scene.cycles.blur_glossy = 0.0
scene.cycles.sample_clamp_indirect = 0.0
scene.view_settings.view_transform = 'Standard'
bpy.context.view_layer.update()

# ---- added for rendering (the .blend has no active camera and no usable light): camera, sun
cam_auto = bpy.data.cameras.new('AutoCamera')
cam_auto.lens = 50.0
cam_auto.sensor_width = 36.0
cam_auto.clip_end = 1000.0
ob_auto_camera = bpy.data.objects.new('AutoCamera', cam_auto)
scene.collection.objects.link(ob_auto_camera)
ob_auto_camera.location = (3.43311, -4.5671, 4.08918)
ob_auto_camera.rotation_euler = (1.09748, -7.21219e-08, 0.694738)
scene.camera = ob_auto_camera
light_auto_sun = bpy.data.lights.new('AutoSun', 'SUN')
light_auto_sun.energy = 3.0
light_auto_sun.angle = 0.0523599
ob_auto_sun = bpy.data.objects.new('AutoSun', light_auto_sun)
scene.collection.objects.link(ob_auto_sun)
ob_auto_sun.rotation_euler = (0.872665, 0.174533, 0.523599)
bpy.context.view_layer.update()

